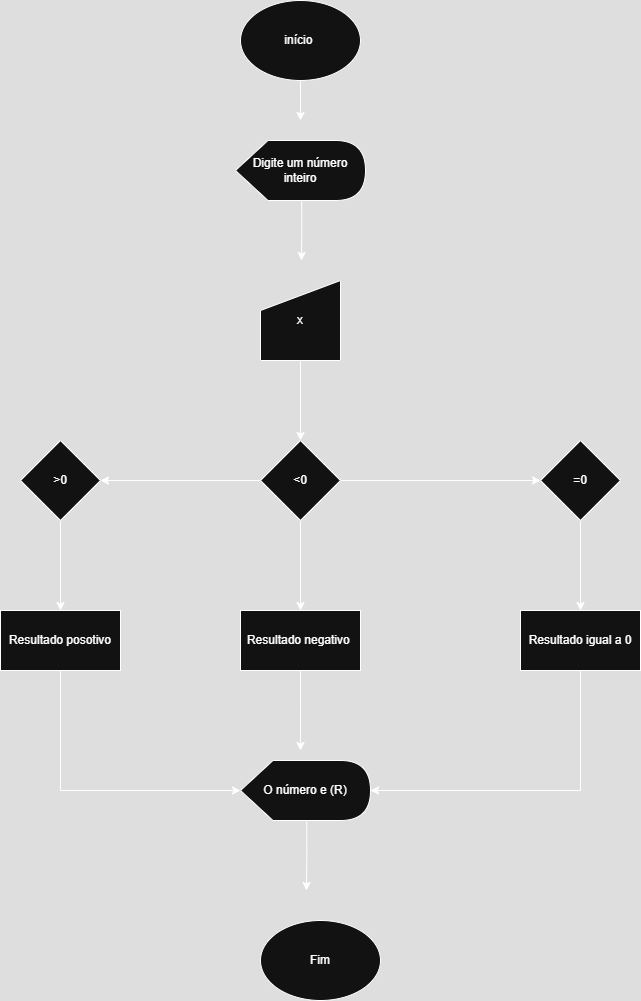

The diagram above was exported from draw.io. Its source (the exported page's mxGraphModel, read from the mxfile embedded in the PNG):
<mxGraphModel dx="737" dy="487" grid="1" gridSize="10" guides="1" tooltips="1" connect="1" arrows="1" fold="1" page="1" pageScale="1" pageWidth="827" pageHeight="1169" math="0" shadow="0">
  <root>
    <mxCell id="0" />
    <mxCell id="1" parent="0" />
    <mxCell id="qjW5bPyVFkdJyLrR9gma-20" style="edgeStyle=orthogonalEdgeStyle;rounded=0;orthogonalLoop=1;jettySize=auto;html=1;exitX=0.5;exitY=1;exitDx=0;exitDy=0;" edge="1" parent="1" source="qjW5bPyVFkdJyLrR9gma-1">
      <mxGeometry relative="1" as="geometry">
        <mxPoint x="370" y="220" as="targetPoint" />
      </mxGeometry>
    </mxCell>
    <mxCell id="qjW5bPyVFkdJyLrR9gma-1" value="início&amp;nbsp;" style="ellipse;whiteSpace=wrap;html=1;" vertex="1" parent="1">
      <mxGeometry x="310" y="100" width="120" height="80" as="geometry" />
    </mxCell>
    <mxCell id="qjW5bPyVFkdJyLrR9gma-21" style="edgeStyle=orthogonalEdgeStyle;rounded=0;orthogonalLoop=1;jettySize=auto;html=1;exitX=0;exitY=0;exitDx=66.25;exitDy=60;exitPerimeter=0;" edge="1" parent="1" source="qjW5bPyVFkdJyLrR9gma-2">
      <mxGeometry relative="1" as="geometry">
        <mxPoint x="371" y="360" as="targetPoint" />
      </mxGeometry>
    </mxCell>
    <mxCell id="qjW5bPyVFkdJyLrR9gma-2" value="Digite um número inteiro" style="shape=display;whiteSpace=wrap;html=1;" vertex="1" parent="1">
      <mxGeometry x="305" y="240" width="130" height="60" as="geometry" />
    </mxCell>
    <mxCell id="qjW5bPyVFkdJyLrR9gma-5" value="" style="edgeStyle=orthogonalEdgeStyle;rounded=0;orthogonalLoop=1;jettySize=auto;html=1;" edge="1" parent="1" source="qjW5bPyVFkdJyLrR9gma-3" target="qjW5bPyVFkdJyLrR9gma-4">
      <mxGeometry relative="1" as="geometry" />
    </mxCell>
    <mxCell id="qjW5bPyVFkdJyLrR9gma-3" value="x" style="shape=manualInput;whiteSpace=wrap;html=1;" vertex="1" parent="1">
      <mxGeometry x="330" y="380" width="80" height="80" as="geometry" />
    </mxCell>
    <mxCell id="qjW5bPyVFkdJyLrR9gma-7" value="" style="edgeStyle=orthogonalEdgeStyle;rounded=0;orthogonalLoop=1;jettySize=auto;html=1;" edge="1" parent="1" source="qjW5bPyVFkdJyLrR9gma-4" target="qjW5bPyVFkdJyLrR9gma-6">
      <mxGeometry relative="1" as="geometry" />
    </mxCell>
    <mxCell id="qjW5bPyVFkdJyLrR9gma-9" value="" style="edgeStyle=orthogonalEdgeStyle;rounded=0;orthogonalLoop=1;jettySize=auto;html=1;" edge="1" parent="1" source="qjW5bPyVFkdJyLrR9gma-4" target="qjW5bPyVFkdJyLrR9gma-8">
      <mxGeometry relative="1" as="geometry" />
    </mxCell>
    <mxCell id="qjW5bPyVFkdJyLrR9gma-13" value="" style="edgeStyle=orthogonalEdgeStyle;rounded=0;orthogonalLoop=1;jettySize=auto;html=1;" edge="1" parent="1" source="qjW5bPyVFkdJyLrR9gma-4" target="qjW5bPyVFkdJyLrR9gma-12">
      <mxGeometry relative="1" as="geometry" />
    </mxCell>
    <mxCell id="qjW5bPyVFkdJyLrR9gma-4" value="&amp;lt;0" style="rhombus;whiteSpace=wrap;html=1;" vertex="1" parent="1">
      <mxGeometry x="330" y="540" width="80" height="80" as="geometry" />
    </mxCell>
    <mxCell id="qjW5bPyVFkdJyLrR9gma-11" value="" style="edgeStyle=orthogonalEdgeStyle;rounded=0;orthogonalLoop=1;jettySize=auto;html=1;" edge="1" parent="1" source="qjW5bPyVFkdJyLrR9gma-6" target="qjW5bPyVFkdJyLrR9gma-10">
      <mxGeometry relative="1" as="geometry" />
    </mxCell>
    <mxCell id="qjW5bPyVFkdJyLrR9gma-6" value="&amp;gt;0" style="rhombus;whiteSpace=wrap;html=1;" vertex="1" parent="1">
      <mxGeometry x="90" y="540" width="80" height="80" as="geometry" />
    </mxCell>
    <mxCell id="qjW5bPyVFkdJyLrR9gma-15" value="" style="edgeStyle=orthogonalEdgeStyle;rounded=0;orthogonalLoop=1;jettySize=auto;html=1;" edge="1" parent="1" source="qjW5bPyVFkdJyLrR9gma-8" target="qjW5bPyVFkdJyLrR9gma-14">
      <mxGeometry relative="1" as="geometry" />
    </mxCell>
    <mxCell id="qjW5bPyVFkdJyLrR9gma-8" value="=0" style="rhombus;whiteSpace=wrap;html=1;" vertex="1" parent="1">
      <mxGeometry x="610" y="540" width="80" height="80" as="geometry" />
    </mxCell>
    <mxCell id="qjW5bPyVFkdJyLrR9gma-10" value="Resultado posotivo" style="whiteSpace=wrap;html=1;" vertex="1" parent="1">
      <mxGeometry x="70" y="710" width="120" height="60" as="geometry" />
    </mxCell>
    <mxCell id="qjW5bPyVFkdJyLrR9gma-22" style="edgeStyle=orthogonalEdgeStyle;rounded=0;orthogonalLoop=1;jettySize=auto;html=1;exitX=0.5;exitY=1;exitDx=0;exitDy=0;" edge="1" parent="1" source="qjW5bPyVFkdJyLrR9gma-12">
      <mxGeometry relative="1" as="geometry">
        <mxPoint x="370" y="850" as="targetPoint" />
      </mxGeometry>
    </mxCell>
    <mxCell id="qjW5bPyVFkdJyLrR9gma-12" value="Resultado negativo&amp;nbsp;" style="whiteSpace=wrap;html=1;" vertex="1" parent="1">
      <mxGeometry x="310" y="710" width="120" height="60" as="geometry" />
    </mxCell>
    <mxCell id="qjW5bPyVFkdJyLrR9gma-14" value="Resultado igual a 0" style="whiteSpace=wrap;html=1;" vertex="1" parent="1">
      <mxGeometry x="590" y="710" width="120" height="60" as="geometry" />
    </mxCell>
    <mxCell id="qjW5bPyVFkdJyLrR9gma-28" style="edgeStyle=orthogonalEdgeStyle;rounded=0;orthogonalLoop=1;jettySize=auto;html=1;exitX=0;exitY=0;exitDx=66.25;exitDy=60;exitPerimeter=0;" edge="1" parent="1" source="qjW5bPyVFkdJyLrR9gma-18">
      <mxGeometry relative="1" as="geometry">
        <mxPoint x="376" y="990" as="targetPoint" />
      </mxGeometry>
    </mxCell>
    <mxCell id="qjW5bPyVFkdJyLrR9gma-18" value="O número e (R)" style="shape=display;whiteSpace=wrap;html=1;" vertex="1" parent="1">
      <mxGeometry x="310" y="860" width="130" height="60" as="geometry" />
    </mxCell>
    <mxCell id="qjW5bPyVFkdJyLrR9gma-19" value="Fim" style="ellipse;whiteSpace=wrap;html=1;" vertex="1" parent="1">
      <mxGeometry x="330" y="1020" width="120" height="80" as="geometry" />
    </mxCell>
    <mxCell id="qjW5bPyVFkdJyLrR9gma-24" style="edgeStyle=orthogonalEdgeStyle;rounded=0;orthogonalLoop=1;jettySize=auto;html=1;exitX=0.5;exitY=1;exitDx=0;exitDy=0;entryX=0;entryY=0.5;entryDx=0;entryDy=0;entryPerimeter=0;" edge="1" parent="1" source="qjW5bPyVFkdJyLrR9gma-10" target="qjW5bPyVFkdJyLrR9gma-18">
      <mxGeometry relative="1" as="geometry" />
    </mxCell>
    <mxCell id="qjW5bPyVFkdJyLrR9gma-27" style="edgeStyle=orthogonalEdgeStyle;rounded=0;orthogonalLoop=1;jettySize=auto;html=1;exitX=0.5;exitY=1;exitDx=0;exitDy=0;entryX=1;entryY=0.5;entryDx=0;entryDy=0;entryPerimeter=0;" edge="1" parent="1" source="qjW5bPyVFkdJyLrR9gma-14" target="qjW5bPyVFkdJyLrR9gma-18">
      <mxGeometry relative="1" as="geometry" />
    </mxCell>
  </root>
</mxGraphModel>